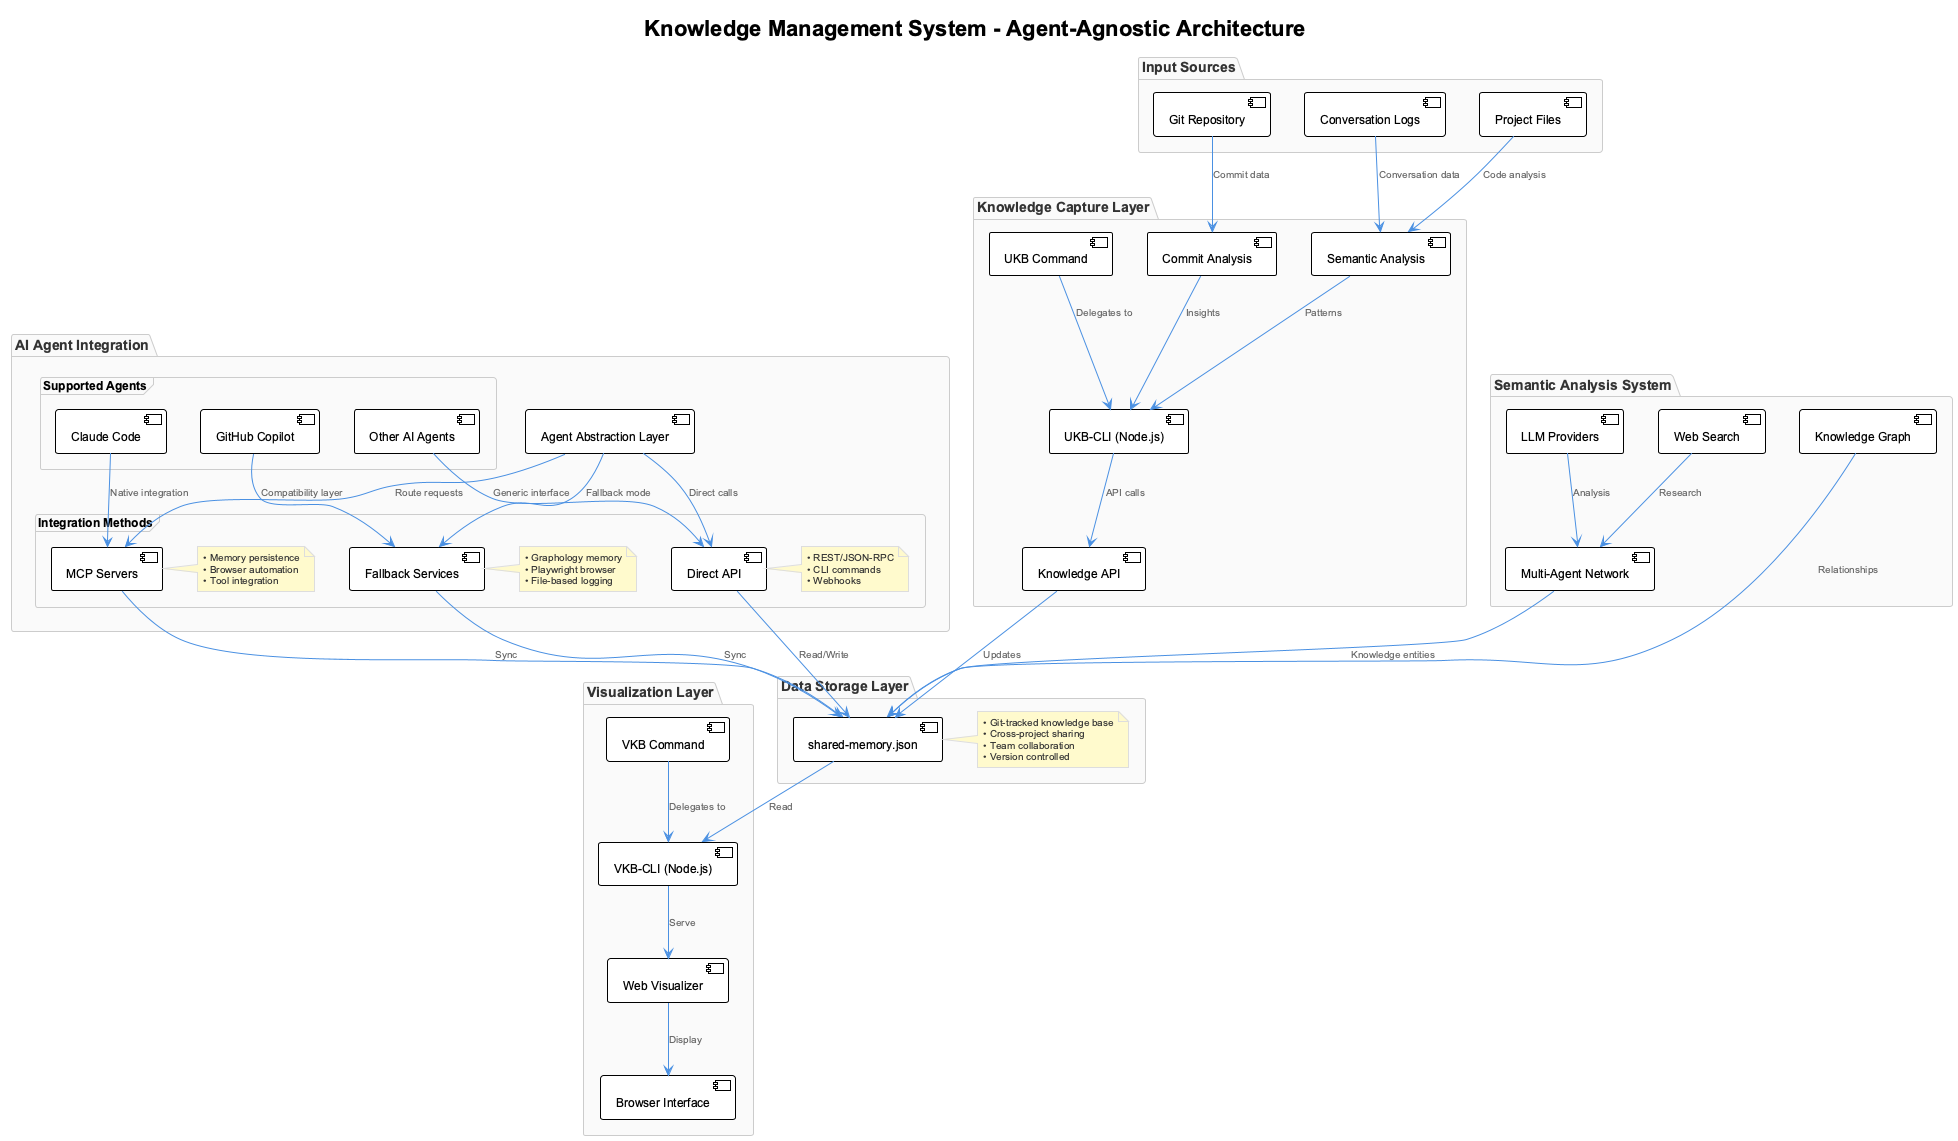

The diagram above was rendered by PlantUML. Its source (embedded in the PNG):
@startuml system-architecture-agnostic
!include _standard-style.puml

title Knowledge Management System - Agent-Agnostic Architecture

package "Input Sources" {
  [Git Repository] as git
  [Conversation Logs] as logs
  [Project Files] as files
}

package "Knowledge Capture Layer" {
  [UKB Command] as ukb
  [UKB-CLI (Node.js)] as ukbcli
  [Knowledge API] as kapi
  [Commit Analysis] as analysis
  [Semantic Analysis] as semantic
}

package "Data Storage Layer" {
  database [shared-memory.json] as storage
  note right of storage
    • Git-tracked knowledge base
    • Cross-project sharing
    • Team collaboration
    • Version controlled
  end note
}

package "Visualization Layer" {
  [VKB Command] as vkb
  [VKB-CLI (Node.js)] as vkbcli
  [Web Visualizer] as visualizer
  [Browser Interface] as browser
}

package "AI Agent Integration" {
  component [Agent Abstraction Layer] as agentlayer
  
  frame "Supported Agents" {
    [Claude Code] as claude
    [GitHub Copilot] as copilot
    [Other AI Agents] as other
  }
  
  frame "Integration Methods" {
    component [MCP Servers] as mcp
    note right of mcp
      • Memory persistence
      • Browser automation
      • Tool integration
    end note
    
    component [Fallback Services] as fallback
    note right of fallback
      • Graphology memory
      • Playwright browser
      • File-based logging
    end note
    
    component [Direct API] as api
    note right of api
      • REST/JSON-RPC
      • CLI commands
      • Webhooks
    end note
  }
}

package "Semantic Analysis System" {
  [Multi-Agent Network] as agents
  [LLM Providers] as llm
  [Web Search] as search
  [Knowledge Graph] as graph
}

' Input connections
git --> analysis : Commit data
logs --> semantic : Conversation data
files --> semantic : Code analysis

' Knowledge capture flow
analysis --> ukbcli : Insights
semantic --> ukbcli : Patterns
ukb --> ukbcli : Delegates to
ukbcli --> kapi : API calls
kapi --> storage : Updates

' Visualization flow
storage --> vkbcli : Read
vkb --> vkbcli : Delegates to
vkbcli --> visualizer : Serve
visualizer --> browser : Display

' Agent integration
claude --> mcp : Native integration
copilot --> fallback : Compatibility layer
other --> api : Generic interface

agentlayer --> mcp : Route requests
agentlayer --> fallback : Fallback mode
agentlayer --> api : Direct calls

mcp --> storage : Sync
fallback --> storage : Sync
api --> storage : Read/Write

' Semantic analysis integration
agents --> storage : Knowledge entities
llm --> agents : Analysis
search --> agents : Research
graph --> storage : Relationships

@enduml